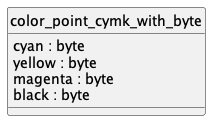

The diagram above was rendered by PlantUML. Its source (embedded in the PNG):
@startuml uml
skinparam monochrome true
skinparam linetype ortho
hide circle

entity color_point_cymk_with_byte {
  cyan : byte
  yellow : byte
  magenta : byte
  black : byte
}

@enduml